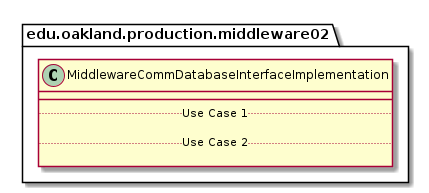

The diagram above was rendered by PlantUML. Its source (embedded in the PNG):
@startuml MiddlewareCommDatabaseInterfaceImplementation

package edu.oakland.production.middleware02 {
    class MiddlewareCommDatabaseInterfaceImplementation {
        __
        .. Use Case 1 ..

        .. Use Case 2 ..

    }
}

@enduml